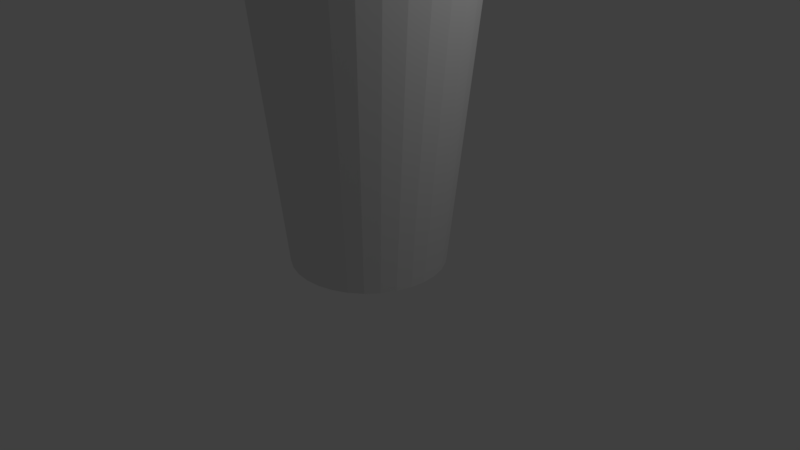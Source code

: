 # Source: cup.blend  (saved by Blender 2.79.0; exported with 4.5.12 LTS)
import bpy
from mathutils import Matrix  # noqa: F401  (used for matrix-valued properties, if any)

bpy.ops.wm.read_factory_settings(use_empty=True)
scene = bpy.context.scene
scene.name = 'Scene'

# ---- collections
col_collection_1 = bpy.data.collections.new('Collection 1'); scene.collection.children.link(col_collection_1)

# ---- world
world_world = bpy.data.worlds.new('World'); scene.world = world_world
world_world.color = (0.05088, 0.05088, 0.05088)
world_world.use_sun_shadow = False
world_world.sun_shadow_jitter_overblur = 0.0
world_world.cycles.sampling_method = 'MANUAL'

# ---- cameras
cam_camera = bpy.data.cameras.new('Camera')
cam_camera.clip_end = 100.0
cam_camera.lens = 35.0
cam_camera.sensor_width = 32.0
cam_camera.sensor_height = 18.0
cam_camera.ortho_scale = 7.314
cam_camera.dof.focus_distance = 0.0
cam_camera.dof.aperture_fstop = 128.0

# ---- lights
light_lamp = bpy.data.lights.new('Lamp', 'POINT')
light_lamp.transmission_factor = 0.0
light_lamp.cutoff_distance = 30.0
light_lamp.energy = 100.0
light_lamp.shadow_buffer_clip_start = 1.001
light_lamp.shadow_soft_size = 0.1
light_lamp.shadow_maximum_resolution = 0.006
light_lamp.use_absolute_resolution = True

# ---- meshes
me_circle = bpy.data.meshes.new('Circle')
me_circle.from_pydata([(0.0, 1.0, 0.0), (-0.1951, 0.9808, 0.0), (-0.3827, 0.9239, 0.0), (-0.5556, 0.8315, 0.0), (-0.7071, 0.7071, 0.0), (-0.8315, 0.5556, 0.0), (-0.9239, 0.3827, 0.0), (-0.9808, 0.1951, 0.0), (-1.0, 7.55e-08, 0.0), (-0.9808, -0.1951, 0.0), (-0.9239, -0.3827, 0.0), (-0.8315, -0.5556, 0.0), (-0.7071, -0.7071, 0.0), (-0.5556, -0.8315, 0.0), (-0.3827, -0.9239, 0.0), (-0.1951, -0.9808, 0.0), (3.258e-07, -1.0, 0.0), (0.1951, -0.9808, 0.0), (0.3827, -0.9239, 0.0), (0.5556, -0.8315, 0.0), (0.7071, -0.7071, 0.0), (0.8315, -0.5556, 0.0), (0.9239, -0.3827, 0.0), (0.9808, -0.1951, 0.0), (1.0, 9.656e-07, 0.0), (0.9808, 0.1951, 0.0), (0.9239, 0.3827, 0.0), (0.8315, 0.5556, 0.0), (0.7071, 0.7071, 0.0), (0.5556, 0.8315, 0.0), (0.3827, 0.9239, 0.0), (0.1951, 0.9808, 0.0), (5.937e-08, 1.5, 5.0), (-0.2926, 1.471, 5.0), (-0.574, 1.386, 5.0), (-0.8334, 1.247, 5.0), (-1.061, 1.061, 5.0), (-1.247, 0.8334, 5.0), (-1.386, 0.574, 5.0), (-1.471, 0.2926, 5.0), (-1.5, -2.925e-08, 5.0), (-1.471, -0.2926, 5.0), (-1.386, -0.574, 5.0), (-1.247, -0.8334, 5.0), (-1.061, -1.061, 5.0), (-0.8334, -1.247, 5.0), (-0.574, -1.386, 5.0), (-0.2926, -1.471, 5.0), (5.481e-07, -1.5, 5.0), (0.2926, -1.471, 5.0), (0.574, -1.386, 5.0), (0.8334, -1.247, 5.0), (1.061, -1.061, 5.0), (1.247, -0.8334, 5.0), (1.386, -0.574, 5.0), (1.471, -0.2926, 5.0), (1.5, 1.306e-06, 5.0), (1.471, 0.2926, 5.0), (1.386, 0.574, 5.0), (1.247, 0.8334, 5.0), (1.061, 1.061, 5.0), (0.8334, 1.247, 5.0), (0.574, 1.386, 5.0), (0.2926, 1.471, 5.0), (8.232e-08, 1.4, 5.0), (-0.273, 1.373, 5.0), (-0.5356, 1.293, 5.0), (-0.7775, 1.164, 5.0), (-0.9896, 0.9896, 5.0), (-1.164, 0.7775, 5.0), (-1.293, 0.5356, 5.0), (-1.373, 0.273, 5.0), (-1.4, -4.956e-08, 5.0), (-1.373, -0.273, 5.0), (-1.293, -0.5356, 5.0), (-1.164, -0.7775, 5.0), (-0.9896, -0.9896, 5.0), (-0.7775, -1.164, 5.0), (-0.5356, -1.293, 5.0), (-0.273, -1.373, 5.0), (5.286e-07, -1.4, 5.0), (0.273, -1.373, 5.0), (0.5356, -1.293, 5.0), (0.7775, -1.164, 5.0), (0.9896, -0.9896, 5.0), (1.164, -0.7775, 5.0), (1.293, -0.5356, 5.0), (1.373, -0.273, 5.0), (1.4, 1.225e-06, 5.0), (1.373, 0.273, 5.0), (1.293, 0.5356, 5.0), (1.164, 0.7775, 5.0), (0.9896, 0.9896, 5.0), (0.7775, 1.164, 5.0), (0.5356, 1.293, 5.0), (0.273, 1.373, 5.0), (-0.2926, 1.471, 5.0), (5.937e-08, 1.5, 5.0), (-0.574, 1.386, 5.0), (-0.8334, 1.247, 5.0), (-1.061, 1.061, 5.0), (-1.247, 0.8334, 5.0), (-1.386, 0.574, 5.0), (-1.471, 0.2926, 5.0), (-1.5, -2.925e-08, 5.0), (-1.471, -0.2926, 5.0), (-1.386, -0.574, 5.0), (-1.247, -0.8334, 5.0), (-1.061, -1.061, 5.0), (-0.8334, -1.247, 5.0), (-0.574, -1.386, 5.0), (-0.2926, -1.471, 5.0), (5.481e-07, -1.5, 5.0), (0.2926, -1.471, 5.0), (0.574, -1.386, 5.0), (0.8334, -1.247, 5.0), (1.061, -1.061, 5.0), (1.247, -0.8334, 5.0), (1.386, -0.574, 5.0), (1.471, -0.2926, 5.0), (1.5, 1.306e-06, 5.0), (1.471, 0.2926, 5.0), (1.386, 0.574, 5.0), (1.247, 0.8334, 5.0), (1.061, 1.061, 5.0), (0.8334, 1.247, 5.0), (0.574, 1.386, 5.0), (0.2926, 1.471, 5.0), (8.232e-08, 1.4, 5.0), (-0.273, 1.373, 5.0), (-0.5356, 1.293, 5.0), (-0.7775, 1.164, 5.0), (-0.9896, 0.9896, 5.0), (-1.164, 0.7775, 5.0), (-1.293, 0.5356, 5.0), (-1.373, 0.273, 5.0), (-1.4, -4.956e-08, 5.0), (-1.373, -0.273, 5.0), (-1.293, -0.5356, 5.0), (-1.164, -0.7775, 5.0), (-0.9896, -0.9896, 5.0), (-0.7775, -1.164, 5.0), (-0.5356, -1.293, 5.0), (-0.273, -1.373, 5.0), (5.286e-07, -1.4, 5.0), (0.273, -1.373, 5.0), (0.5356, -1.293, 5.0), (0.7775, -1.164, 5.0), (0.9896, -0.9896, 5.0), (1.164, -0.7775, 5.0), (1.293, -0.5356, 5.0), (1.373, -0.273, 5.0), (1.4, 1.225e-06, 5.0), (1.373, 0.273, 5.0), (1.293, 0.5356, 5.0), (1.164, 0.7775, 5.0), (0.9896, 0.9896, 5.0), (0.7775, 1.164, 5.0), (0.5356, 1.293, 5.0), (0.273, 1.373, 5.0), (8.232e-08, 1.4, 5.0), (-0.273, 1.373, 5.0), (-0.5356, 1.293, 5.0), (-0.7775, 1.164, 5.0), (-0.9896, 0.9896, 5.0), (-1.164, 0.7775, 5.0), (-1.293, 0.5356, 5.0), (-1.373, 0.273, 5.0), (-1.4, -4.956e-08, 5.0), (-1.373, -0.273, 5.0), (-1.293, -0.5356, 5.0), (-1.164, -0.7775, 5.0), (-0.9896, -0.9896, 5.0), (-0.7775, -1.164, 5.0), (-0.5356, -1.293, 5.0), (-0.273, -1.373, 5.0), (5.286e-07, -1.4, 5.0), (0.273, -1.373, 5.0), (0.5356, -1.293, 5.0), (0.7775, -1.164, 5.0), (0.9896, -0.9896, 5.0), (1.164, -0.7775, 5.0), (1.293, -0.5356, 5.0), (1.373, -0.273, 5.0), (1.4, 1.225e-06, 5.0), (1.373, 0.273, 5.0), (1.293, 0.5356, 5.0), (1.164, 0.7775, 5.0), (0.9896, 0.9896, 5.0), (0.7775, 1.164, 5.0), (0.5356, 1.293, 5.0), (0.273, 1.373, 5.0), (3.405e-07, 0.9062, 0.1), (-0.1768, 0.8888, 0.1), (-0.3468, 0.8372, 0.1), (-0.5035, 0.7535, 0.1), (-0.6408, 0.6408, 0.1), (-0.7535, 0.5035, 0.1), (-0.8372, 0.3468, 0.1), (-0.8888, 0.1768, 0.1), (-0.9062, 6.508e-08, 0.1), (-0.8888, -0.1768, 0.1), (-0.8372, -0.3468, 0.1), (-0.7535, -0.5035, 0.1), (-0.6408, -0.6408, 0.1), (-0.5035, -0.7535, 0.1), (-0.3468, -0.8372, 0.1), (-0.1768, -0.8888, 0.1), (6.295e-07, -0.9062, 0.1), (0.1768, -0.8888, 0.1), (0.3468, -0.8372, 0.1), (0.5035, -0.7535, 0.1), (0.6408, -0.6408, 0.1), (0.7535, -0.5035, 0.1), (0.8372, -0.3468, 0.1), (0.8888, -0.1768, 0.1), (0.9062, 8.904e-07, 0.1), (0.8888, 0.1768, 0.1), (0.8372, 0.3468, 0.1), (0.7535, 0.5035, 0.1), (0.6408, 0.6408, 0.1), (0.5035, 0.7535, 0.1), (0.3468, 0.8372, 0.1), (0.1768, 0.8888, 0.1)], [], [(1, 0, 31, 30, 29, 28, 27, 26, 25, 24, 23, 22, 21, 20, 19, 18, 17, 16, 15, 14, 13, 12, 11, 10, 9, 8, 7, 6, 5, 4, 3, 2), (43, 44, 108, 107), (6, 7, 39, 38), (20, 21, 53, 52), (7, 8, 40, 39), (21, 22, 54, 53), (8, 9, 41, 40), (22, 23, 55, 54), (9, 10, 42, 41), (23, 24, 56, 55), (10, 11, 43, 42), (24, 25, 57, 56), (11, 12, 44, 43), (25, 26, 58, 57), (12, 13, 45, 44), (26, 27, 59, 58), (13, 14, 46, 45), (0, 1, 33, 32), (27, 28, 60, 59), (14, 15, 47, 46), (1, 2, 34, 33), (28, 29, 61, 60), (15, 16, 48, 47), (2, 3, 35, 34), (29, 30, 62, 61), (16, 17, 49, 48), (3, 4, 36, 35), (30, 31, 63, 62), (17, 18, 50, 49), (4, 5, 37, 36), (31, 0, 32, 63), (18, 19, 51, 50), (5, 6, 38, 37), (19, 20, 52, 51), (81, 82, 146, 145), (57, 58, 122, 121), (44, 45, 109, 108), (58, 59, 123, 122), (45, 46, 110, 109), (32, 33, 96, 97), (59, 60, 124, 123), (46, 47, 111, 110), (33, 34, 98, 96), (60, 61, 125, 124), (47, 48, 112, 111), (34, 35, 99, 98), (61, 62, 126, 125), (48, 49, 113, 112), (35, 36, 100, 99), (62, 63, 127, 126), (49, 50, 114, 113), (36, 37, 101, 100), (63, 32, 97, 127), (50, 51, 115, 114), (37, 38, 102, 101), (51, 52, 116, 115), (38, 39, 103, 102), (52, 53, 117, 116), (39, 40, 104, 103), (53, 54, 118, 117), (40, 41, 105, 104), (54, 55, 119, 118), (41, 42, 106, 105), (55, 56, 120, 119), (42, 43, 107, 106), (56, 57, 121, 120), (65, 64, 97, 96), (66, 65, 96, 98), (67, 66, 98, 99), (68, 67, 99, 100), (69, 68, 100, 101), (70, 69, 101, 102), (71, 70, 102, 103), (72, 71, 103, 104), (73, 72, 104, 105), (74, 73, 105, 106), (75, 74, 106, 107), (76, 75, 107, 108), (77, 76, 108, 109), (78, 77, 109, 110), (79, 78, 110, 111), (80, 79, 111, 112), (81, 80, 112, 113), (82, 81, 113, 114), (83, 82, 114, 115), (84, 83, 115, 116), (85, 84, 116, 117), (86, 85, 117, 118), (87, 86, 118, 119), (88, 87, 119, 120), (89, 88, 120, 121), (90, 89, 121, 122), (91, 90, 122, 123), (92, 91, 123, 124), (93, 92, 124, 125), (94, 93, 125, 126), (95, 94, 126, 127), (64, 95, 127, 97), (148, 149, 181, 180), (68, 69, 133, 132), (95, 64, 128, 159), (82, 83, 147, 146), (69, 70, 134, 133), (83, 84, 148, 147), (70, 71, 135, 134), (84, 85, 149, 148), (71, 72, 136, 135), (85, 86, 150, 149), (72, 73, 137, 136), (86, 87, 151, 150), (73, 74, 138, 137), (87, 88, 152, 151), (74, 75, 139, 138), (88, 89, 153, 152), (75, 76, 140, 139), (89, 90, 154, 153), (76, 77, 141, 140), (90, 91, 155, 154), (77, 78, 142, 141), (64, 65, 129, 128), (91, 92, 156, 155), (78, 79, 143, 142), (65, 66, 130, 129), (92, 93, 157, 156), (79, 80, 144, 143), (66, 67, 131, 130), (93, 94, 158, 157), (80, 81, 145, 144), (67, 68, 132, 131), (94, 95, 159, 158), (183, 184, 216, 215), (135, 136, 168, 167), (149, 150, 182, 181), (136, 137, 169, 168), (150, 151, 183, 182), (137, 138, 170, 169), (151, 152, 184, 183), (138, 139, 171, 170), (152, 153, 185, 184), (139, 140, 172, 171), (153, 154, 186, 185), (140, 141, 173, 172), (154, 155, 187, 186), (141, 142, 174, 173), (128, 129, 161, 160), (155, 156, 188, 187), (142, 143, 175, 174), (129, 130, 162, 161), (156, 157, 189, 188), (143, 144, 176, 175), (130, 131, 163, 162), (157, 158, 190, 189), (144, 145, 177, 176), (131, 132, 164, 163), (158, 159, 191, 190), (145, 146, 178, 177), (132, 133, 165, 164), (159, 128, 160, 191), (146, 147, 179, 178), (133, 134, 166, 165), (147, 148, 180, 179), (134, 135, 167, 166), (193, 194, 195, 196, 197, 198, 199, 200, 201, 202, 203, 204, 205, 206, 207, 208, 209, 210, 211, 212, 213, 214, 215, 216, 217, 218, 219, 220, 221, 222, 223, 192), (170, 171, 203, 202), (184, 185, 217, 216), (171, 172, 204, 203), (185, 186, 218, 217), (172, 173, 205, 204), (186, 187, 219, 218), (173, 174, 206, 205), (160, 161, 193, 192), (187, 188, 220, 219), (174, 175, 207, 206), (161, 162, 194, 193), (188, 189, 221, 220), (175, 176, 208, 207), (162, 163, 195, 194), (189, 190, 222, 221), (176, 177, 209, 208), (163, 164, 196, 195), (190, 191, 223, 222), (177, 178, 210, 209), (164, 165, 197, 196), (191, 160, 192, 223), (178, 179, 211, 210), (165, 166, 198, 197), (179, 180, 212, 211), (166, 167, 199, 198), (180, 181, 213, 212), (167, 168, 200, 199), (181, 182, 214, 213), (168, 169, 201, 200), (182, 183, 215, 214), (169, 170, 202, 201)])
me_circle.use_remesh_preserve_volume = False
me_circle.use_remesh_preserve_attributes = False
me_circle.use_mirror_vertex_groups = False
me_circle.update()

# ---- objects
ob_circle = bpy.data.objects.new('Circle', me_circle)
ob_lamp = bpy.data.objects.new('Lamp', light_lamp)
ob_camera = bpy.data.objects.new('Camera', cam_camera)

# ---- transforms, parenting, visibility, modifiers, constraints
ob_circle.location = (0.0, 0.0, 0.0)
ob_circle.lineart.crease_threshold = 0.0
ob_lamp.location = (4.076, 1.005, 5.904)
ob_lamp.rotation_euler = (0.6503, 0.05522, 1.866)
ob_lamp.lock_rotations_4d = False
ob_lamp.empty_display_type = 'ARROWS'
ob_lamp.color = (0.0, 0.0, 0.0, 0.0)
ob_lamp.lineart.crease_threshold = 0.0
ob_camera.location = (7.481, -6.508, 5.344)
ob_camera.rotation_euler = (1.109, 0.0, 0.8149)
ob_camera.lock_rotations_4d = False
ob_camera.empty_display_type = 'ARROWS'
ob_camera.color = (0.0, 0.0, 0.0, 0.0)
ob_camera.display_type = 'WIRE'
ob_camera.lineart.crease_threshold = 0.0

# ---- collection membership
col_collection_1.objects.link(ob_circle)
col_collection_1.objects.link(ob_lamp)
col_collection_1.objects.link(ob_camera)

# ---- scene / render settings (as saved in the file)
scene.camera = ob_camera
scene.frame_start = 1; scene.frame_end = 250; scene.frame_set(1)
scene.render.engine = 'BLENDER_EEVEE_NEXT'
scene.render.resolution_percentage = 50
scene.render.dither_intensity = 0.0
scene.cycles.use_denoising = False
scene.cycles.samples = 128
scene.cycles.sampling_pattern = 'TABULATED_SOBOL'
scene.cycles.use_adaptive_sampling = False
scene.cycles.use_light_tree = False
scene.cycles.blur_glossy = 0.0
scene.cycles.sample_clamp_indirect = 0.0
scene.view_settings.view_transform = 'Standard'
bpy.context.view_layer.update()
